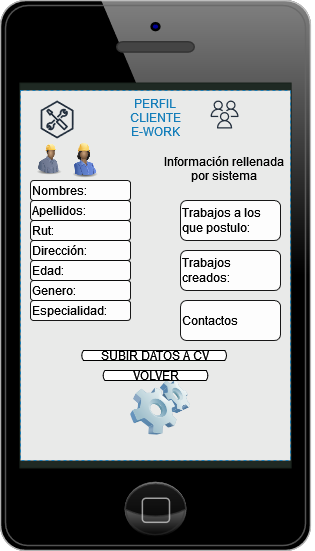

The diagram above was exported from draw.io. Its source (the exported page's mxGraphModel, read from the mxfile embedded in the PNG):
<mxGraphModel dx="1422" dy="780" grid="1" gridSize="10" guides="1" tooltips="1" connect="1" arrows="1" fold="1" page="1" pageScale="1" pageWidth="827" pageHeight="1169" math="0" shadow="0">
  <root>
    <mxCell id="0" />
    <mxCell id="1" parent="0" />
    <mxCell id="9UxGYY8JIx8CYcxup7rn-1" value="" style="verticalLabelPosition=bottom;verticalAlign=top;html=1;shadow=0;dashed=0;strokeWidth=1;shape=mxgraph.ios.iPhone;bgStyle=bgGreen;fillColor=#aaaaaa;sketch=0;" parent="1" vertex="1">
      <mxGeometry x="260" y="80" width="310" height="550" as="geometry" />
    </mxCell>
    <mxCell id="9UxGYY8JIx8CYcxup7rn-2" value="PERFIL&#10;CLIENTE&#10;E-WORK&#10;" style="fillColor=#FFFFFF;strokeColor=#147EBA;dashed=1;verticalAlign=top;fontStyle=0;fontColor=#147EBA;absoluteArcSize=0;opacity=90;" parent="1" vertex="1">
      <mxGeometry x="280" y="170" width="270" height="370" as="geometry" />
    </mxCell>
    <mxCell id="9UxGYY8JIx8CYcxup7rn-3" value="" style="sketch=0;outlineConnect=0;fontColor=#232F3E;gradientColor=none;fillColor=#232F3D;strokeColor=none;dashed=0;verticalLabelPosition=bottom;verticalAlign=top;align=center;html=1;fontSize=12;fontStyle=0;aspect=fixed;pointerEvents=1;shape=mxgraph.aws4.users;" parent="1" vertex="1">
      <mxGeometry x="470" y="180" width="28" height="28" as="geometry" />
    </mxCell>
    <mxCell id="9UxGYY8JIx8CYcxup7rn-4" value="" style="sketch=0;outlineConnect=0;fontColor=#232F3E;gradientColor=none;fillColor=#232F3D;strokeColor=none;dashed=0;verticalLabelPosition=bottom;verticalAlign=top;align=center;html=1;fontSize=12;fontStyle=0;aspect=fixed;pointerEvents=1;shape=mxgraph.aws4.external_toolkit;" parent="1" vertex="1">
      <mxGeometry x="300" y="180" width="33.13" height="38" as="geometry" />
    </mxCell>
    <mxCell id="9UxGYY8JIx8CYcxup7rn-5" value="" style="image;html=1;image=img/lib/clip_art/people/Construction_Worker_Man_Black_128x128.png;fontColor=none;fillColor=#FFFF33;opacity=90;" parent="1" vertex="1">
      <mxGeometry x="292.78" y="208" width="31.97" height="62" as="geometry" />
    </mxCell>
    <mxCell id="9UxGYY8JIx8CYcxup7rn-7" value="" style="image;html=1;image=img/lib/clip_art/computers/Software_128x128.png;fontColor=none;fillColor=#FFFF33;opacity=90;" parent="1" vertex="1">
      <mxGeometry x="390" y="460" width="60" height="55" as="geometry" />
    </mxCell>
    <mxCell id="0EE5X2R_JAOMABKLIRQQ-1" value="SUBIR DATOS A CV" style="html=1;dashed=0;whitespace=wrap;shape=mxgraph.dfd.loop;fillColor=default;" parent="1" vertex="1">
      <mxGeometry x="341" y="430" width="145.25" height="10" as="geometry" />
    </mxCell>
    <mxCell id="0EE5X2R_JAOMABKLIRQQ-2" value="VOLVER" style="html=1;dashed=0;whitespace=wrap;shape=mxgraph.dfd.loop;fillColor=default;" parent="1" vertex="1">
      <mxGeometry x="362.37" y="450" width="105.25" height="10" as="geometry" />
    </mxCell>
    <mxCell id="0EE5X2R_JAOMABKLIRQQ-4" value="&lt;div align=&quot;left&quot;&gt;Nombres:&lt;br&gt;&lt;/div&gt;" style="rounded=1;whiteSpace=wrap;html=1;fontColor=none;fillColor=#FFFFFF;opacity=90;align=left;" parent="1" vertex="1">
      <mxGeometry x="290" y="260" width="100" height="20" as="geometry" />
    </mxCell>
    <mxCell id="0EE5X2R_JAOMABKLIRQQ-5" value="Apellidos:" style="rounded=1;whiteSpace=wrap;html=1;fontColor=none;fillColor=#FFFFFF;opacity=90;align=left;" parent="1" vertex="1">
      <mxGeometry x="290" y="280" width="100" height="20" as="geometry" />
    </mxCell>
    <mxCell id="0EE5X2R_JAOMABKLIRQQ-6" value="Rut:" style="rounded=1;whiteSpace=wrap;html=1;fontColor=none;fillColor=#FFFFFF;opacity=90;align=left;" parent="1" vertex="1">
      <mxGeometry x="290" y="300" width="100" height="20" as="geometry" />
    </mxCell>
    <mxCell id="0EE5X2R_JAOMABKLIRQQ-7" value="&lt;div&gt;Dirección:&lt;/div&gt;" style="rounded=1;whiteSpace=wrap;html=1;fontColor=none;fillColor=#FFFFFF;opacity=90;align=left;" parent="1" vertex="1">
      <mxGeometry x="290" y="320" width="100" height="20" as="geometry" />
    </mxCell>
    <mxCell id="0EE5X2R_JAOMABKLIRQQ-9" value="Edad:" style="rounded=1;whiteSpace=wrap;html=1;fontColor=none;fillColor=#FFFFFF;opacity=90;align=left;" parent="1" vertex="1">
      <mxGeometry x="290" y="340" width="100" height="20" as="geometry" />
    </mxCell>
    <mxCell id="0EE5X2R_JAOMABKLIRQQ-10" value="Genero:" style="rounded=1;whiteSpace=wrap;html=1;fontColor=none;fillColor=#FFFFFF;opacity=90;align=left;" parent="1" vertex="1">
      <mxGeometry x="290" y="360" width="100" height="20" as="geometry" />
    </mxCell>
    <mxCell id="0EE5X2R_JAOMABKLIRQQ-11" value="Especialidad:" style="rounded=1;whiteSpace=wrap;html=1;fontColor=none;fillColor=#FFFFFF;opacity=90;align=left;" parent="1" vertex="1">
      <mxGeometry x="290" y="380" width="100" height="20" as="geometry" />
    </mxCell>
    <mxCell id="0EE5X2R_JAOMABKLIRQQ-15" value="Trabajos a los que postulo:" style="rounded=1;whiteSpace=wrap;html=1;fontColor=none;fillColor=#FFFFFF;opacity=90;align=left;" parent="1" vertex="1">
      <mxGeometry x="440" y="280" width="100" height="40" as="geometry" />
    </mxCell>
    <mxCell id="0EE5X2R_JAOMABKLIRQQ-16" value="Trabajos creados:" style="rounded=1;whiteSpace=wrap;html=1;fontColor=none;fillColor=#FFFFFF;opacity=90;align=left;" parent="1" vertex="1">
      <mxGeometry x="440" y="330" width="100" height="40" as="geometry" />
    </mxCell>
    <mxCell id="Viisg3qsGcaRB-8tW6ja-1" value="Información rellenada &#10;por sistema" style="text;strokeColor=none;fillColor=none;align=center;verticalAlign=middle;spacingLeft=4;spacingRight=4;overflow=hidden;points=[[0,0.5],[1,0.5]];portConstraint=eastwest;rotatable=0;fontColor=none;opacity=90;" parent="1" vertex="1">
      <mxGeometry x="394" y="215" width="180" height="65" as="geometry" />
    </mxCell>
    <mxCell id="NQZIYCxhgImpMX50EYB2-1" value="" style="image;html=1;image=img/lib/clip_art/people/Construction_Worker_Woman_Black_128x128.png;fontColor=none;fillColor=#FFFFFF;opacity=90;" parent="1" vertex="1">
      <mxGeometry x="327.12" y="220" width="35.25" height="40" as="geometry" />
    </mxCell>
    <mxCell id="gg4HbwrjL7I99qwBALZA-1" value="Contactos" style="rounded=1;whiteSpace=wrap;html=1;fontColor=none;fillColor=#FFFFFF;opacity=90;align=left;" parent="1" vertex="1">
      <mxGeometry x="440" y="380" width="100" height="40" as="geometry" />
    </mxCell>
  </root>
</mxGraphModel>